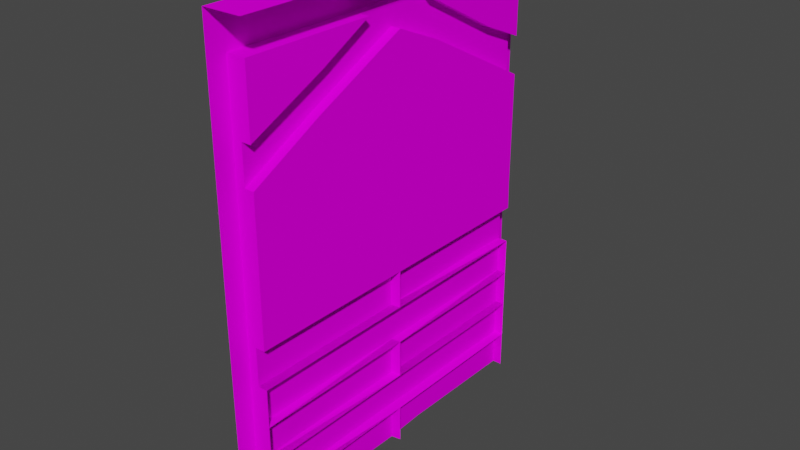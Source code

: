 # Source: Straight.blend  (saved by Blender 2.82.7; exported with 4.5.12 LTS)
import bpy
from mathutils import Matrix  # noqa: F401  (used for matrix-valued properties, if any)

bpy.ops.wm.read_factory_settings(use_empty=True)
scene = bpy.context.scene
scene.name = 'Scene'

# ---- collections
col_collection = bpy.data.collections.new('Collection'); scene.collection.children.link(col_collection)

# ---- images (referenced by path relative to the original .blend; pixels are not part of the script)
import os
ASSET_DIR = os.environ.get("B2B_ASSET_DIR", "")  # directory of the original .blend (textures are referenced by path, not embedded)
HERE = os.path.dirname(os.path.abspath(__file__))  # packed textures are extracted next to this script under _unpacked/

def load_image(name, relpath, width, height, colorspace="sRGB"):
    """Load a texture the original file referenced (path relative to the .blend, or extracted next to this script)."""
    p = next((c for c in (os.path.join(HERE, relpath), os.path.join(ASSET_DIR, relpath)) if relpath and os.path.exists(c)), "")
    if p:
        img = bpy.data.images.load(p, check_existing=True)
        img.name = name
    else:  # same state as the original file: an image datablock whose file is absent (Cycles renders it pink)
        img = bpy.data.images.new(name, width, height)
        img.source = "FILE"
        img.filepath = "//" + (relpath or name)
    img.colorspace_settings.name = colorspace
    return img
img_straight_uv_png = load_image('Straight UV.png', 'Straight UV.png', 1024, 1024, 'sRGB')

# ---- materials (node trees are filled in below, after node groups)
mat_material = bpy.data.materials.new('Material')

# ---- material node trees
mat_material.use_nodes = True; mat_material.node_tree.nodes.clear()
_N = mat_material.node_tree.nodes; _L = mat_material.node_tree.links
n0 = _N.new('ShaderNodeOutputMaterial'); n0.name = 'Material Output'; n0.location = (300, 300)
n1 = _N.new('ShaderNodeBsdfPrincipled'); n1.name = 'Principled BSDF'; n1.location = (10, 300)
n1.distribution = 'GGX'
n1.subsurface_method = 'BURLEY'
n1.inputs[3].default_value = 1.45
n1.inputs[13].default_value = 0.0
n1.inputs[27].default_value = (0.0, 0.0, 0.0, 1.0)
n1.inputs[28].default_value = 1.0
n2 = _N.new('ShaderNodeTexImage'); n2.name = 'Image Texture'; n2.location = (-280, 280)
n2.image = img_straight_uv_png
_L.new(n1.outputs[0], n0.inputs[0])
_L.new(n2.outputs[0], n1.inputs[0])
n0.is_active_output = True

# ---- world
world_world = bpy.data.worlds.new('World'); scene.world = world_world
world_world.use_nodes = True; world_world.node_tree.nodes.clear()
_N = world_world.node_tree.nodes; _L = world_world.node_tree.links
n0 = _N.new('ShaderNodeOutputWorld'); n0.name = 'World Output'; n0.location = (300, 300)
n1 = _N.new('ShaderNodeBackground'); n1.name = 'Background'; n1.location = (10, 300)
n1.inputs[0].default_value = (0.05088, 0.05088, 0.05088, 1.0)
_L.new(n1.outputs[0], n0.inputs[0])
n0.is_active_output = True
world_world.color = (0.05088, 0.05088, 0.05088)
world_world.use_sun_shadow = False
world_world.sun_shadow_jitter_overblur = 0.0

# ---- meshes
me_cube = bpy.data.meshes.new('Cube')
me_cube.from_pydata([(-0.2, -1.542e-07, -1.0), (-0.2, 1.717e-07, 1.0), (-0.2, 2.5, -1.0), (-0.2, 2.5, 1.0), (-0.2, 2.3, -1.0), (-0.2, 2.3, 1.0), (-0.2, 2.5, 0.9), (-0.1, 2.3, -0.9), (-0.2, 2.5, -0.9), (-0.2, 2.3, 0.9), (-0.2, 2.3, -0.9), (-0.15, 7.988e-09, 0.008788), (-0.15, -1.401e-07, -0.9), (-0.15, 1.532e-07, 0.9), (-0.15, 0.2, 0.9), (-0.15, 0.2, -0.9), (-0.15, 0.2, 0.008788), (-0.15, 0.4, 0.9), (-0.15, 0.4, -0.9), (-0.15, 0.4, 0.008788), (-0.15, 0.6, 0.9), (-0.15, 0.6, -0.9), (-0.15, 0.6, 0.008788), (-0.15, 0.8, 0.9), (-0.15, 0.8, -0.9), (-0.15, 0.8, 0.008788), (-0.15, 1.0, 0.9), (-0.15, 1.0, -0.9), (-0.15, 1.0, 0.008788), (-0.2, 1.554e-07, 0.9), (-0.2, -1.379e-07, -0.9), (-0.15, 1.95, -0.9), (-0.15, 2.3, -3.258e-07), (-0.15, 1.95, 0.9), (-0.15, 1.75, 0.9), (-0.15, 2.2, -3.095e-07), (-0.15, 1.75, -0.9), (-0.15, 2.3, -0.2), (-0.15, 2.3, 0.2), (-0.1, 2.3, 0.9), (-0.1, 1.0, 0.9), (-0.1, 1.0, -0.9), (-0.1, 1.95, -0.9), (-0.1, 1.95, 0.9), (-0.1, 1.75, 0.9), (-0.1, 2.2, -3.258e-07), (-0.1, 1.75, -0.9), (-0.1, 2.3, -0.2), (-0.1, 2.3, 0.2), (-0.1, 1.0, -1.303e-07), (-0.15, 0.81, 0.3087), (-0.15, 0.99, 0.3087), (-0.1, 1.0, 0.3087), (-0.15, 0.61, -0.3968), (-0.15, 0.79, -0.3968), (-0.15, 0.41, -0.6804), (-0.15, 0.59, -0.6804), (-0.15, 0.21, 0.3485), (-0.15, 0.39, 0.3485), (-0.15, 0.19, -0.2009), (-0.15, 0.01, -0.2009), (-0.15, 0.81, -0.6453), (-0.15, 0.99, -0.6453), (-0.1, 1.0, -0.6453), (-0.15, 0.19, 0.63), (-0.15, 0.01, 0.63), (-0.1, 4.371e-09, 3.258e-08), (-0.1, -1.423e-07, -0.9), (-0.1, 1.51e-07, 0.9), (-0.1, 0.2, 0.9), (-0.1, 0.2, -0.9), (-0.1, 0.2, 7.105e-15), (-0.1, 0.4, 0.9), (-0.1, 0.4, -0.9), (-0.1, 0.4, -3.258e-08), (-0.1, 0.6, 0.9), (-0.1, 0.6, -0.9), (-0.1, 0.6, -6.517e-08), (-0.1, 0.8, 0.9), (-0.1, 0.8, -0.9), (-0.1475, 0.41, 0.7487), (-0.1475, 0.59, 0.7487), (-0.15, 5.125e-09, -0.008788), (-0.15, 0.2, -0.008788), (-0.15, 0.4, -0.008788), (-0.15, 0.6, -0.008788), (-0.15, 0.8, -0.008788), (-0.15, 1.0, -0.008788), (-0.1, 0.8, -9.775e-08), (-0.15, 1.952, 0.5181), (-0.1, 1.952, 0.5181), (-0.15, 2.148, 0.4813), (-0.1, 2.148, 0.4813), (-0.15, 2.089, -0.2594), (-0.1, 2.089, -0.2594), (-0.15, 2.053, -0.6585), (-0.1, 2.053, -0.6585), (-0.2033, 1.15, -0.8967), (-0.2033, 1.15, -1.0), (-0.2033, 1.15, 0.8967), (-0.2033, 1.15, 1.0), (-0.2, 2.5, 0.3), (-0.2, 2.5, -0.3), (-0.2, 2.3, -0.3), (-0.2, 2.3, 0.3), (-0.1, 1.15, -0.8967), (-0.1, 1.15, 0.9), (4.202e-07, 2.5, 1.0), (-2.315e-07, 2.5, -1.0)], [], [(54, 24, 21, 53), (37, 103, 10, 7, 47), (99, 29, 1, 100), (5, 3, 6, 9), (31, 36, 93, 95), (97, 10, 4, 98), (10, 8, 2, 4), (101, 104, 9, 6), (37, 95, 93, 35, 32), (30, 12, 27, 97), (62, 27, 24, 61), (51, 50, 23, 26), (56, 21, 18, 55), (59, 15, 12, 60), (64, 65, 13, 14), (57, 14, 17, 58), (91, 92, 48, 38), (39, 48, 92, 43), (31, 42, 7, 10), (89, 90, 44, 34), (47, 7, 42, 96), (95, 96, 42, 31), (39, 43, 33, 9), (93, 94, 45, 35), (13, 29, 99, 26), (62, 63, 41, 27), (51, 26, 40, 52), (32, 38, 104, 103, 37), (104, 38, 48, 39, 9), (41, 63, 49, 52, 40, 106, 44, 90, 45, 94, 46, 105), (28, 51, 52, 49), (83, 59, 60, 82), (23, 54, 53, 20), (15, 57, 58, 18), (84, 85, 56, 55), (16, 11, 65, 64), (25, 50, 51, 28), (20, 75, 78, 23), (15, 18, 73, 70), (15, 70, 67, 12), (17, 72, 75, 20), (17, 14, 69, 72), (18, 21, 76, 73), (24, 79, 76, 21), (13, 68, 69, 14), (87, 62, 61, 86), (53, 21, 76, 77, 75, 20), (17, 20, 81, 80), (19, 80, 81, 22), (20, 75, 77, 22, 81), (58, 17, 72, 74, 73, 18), (77, 74, 19, 22), (85, 84, 74, 77), (88, 25, 28, 49), (87, 86, 88, 49), (66, 11, 16, 71), (66, 71, 83, 82), (85, 77, 76, 21, 56), (80, 19, 74, 72, 17), (15, 59, 83, 71, 70), (14, 69, 71, 16, 64), (15, 70, 71, 69, 14, 57), (55, 18, 73, 74, 84), (54, 23, 78, 88, 79, 24), (50, 25, 88, 78, 23), (24, 79, 88, 86, 61), (87, 49, 63, 62), (35, 45, 90, 89), (33, 43, 92, 91), (36, 46, 94, 93), (37, 47, 96, 95), (32, 35, 89, 91, 38), (33, 91, 89, 34), (105, 97, 27, 41), (30, 97, 98, 0), (40, 26, 99, 106), (9, 99, 100, 5), (8, 10, 103, 102), (102, 103, 104, 101), (36, 97, 105, 46), (31, 10, 97, 36), (33, 34, 99, 9), (44, 106, 99, 34), (8, 102, 101, 6, 3, 107, 108, 2)])
_uv = me_cube.uv_layers.new(name='UVMap')
_uv.uv.foreach_set('vector', [0.4299, 0.2241, 0.4293, 0.06421, 0.4899, 0.06403, 0.4888, 0.2244, 0.02183, 0.3773, 0.03401, 0.4016, 0.03401, 0.5478, 0.009652, 0.5478, 0.009652, 0.3773, 0.1732, 0.3343, 0.1724, 0.6151, 0.148, 0.6151, 0.148, 0.3343, 0.03401, 0.08498, 0.08273, 0.08498, 0.08273, 0.1093, 0.03401, 0.1093, 0.9232, 0.03523, 0.9788, 0.007444, 0.9753, 0.2388, 0.9276, 0.1189, 0.2462, 0.336, 0.2462, 0.05588, 0.2706, 0.05581, 0.2714, 0.336, 0.03401, 0.5478, 0.08273, 0.5478, 0.08273, 0.5721, 0.03401, 0.5721, 0.08273, 0.2555, 0.03401, 0.2555, 0.03401, 0.1093, 0.08273, 0.1093, 0.9239, 0.2854, 0.9276, 0.1189, 0.9753, 0.2388, 0.9788, 0.3281, 0.9507, 0.3415, 0.247, 0.6159, 0.2349, 0.616, 0.2334, 0.3726, 0.2462, 0.336, 0.6155, 0.5642, 0.6161, 0.6577, 0.5416, 0.6532, 0.5477, 0.5632, 0.8537, 0.2389, 0.7934, 0.2325, 0.7923, 0.03582, 0.863, 0.03582, 0.7349, 0.2365, 0.737, 0.3131, 0.6631, 0.3115, 0.6676, 0.235, 0.6789, 0.6057, 0.6757, 0.3844, 0.7407, 0.3844, 0.7375, 0.6114, 0.8068, 0.5743, 0.866, 0.5736, 0.8696, 0.6609, 0.805, 0.6611, 0.3689, 0.4606, 0.3698, 0.6384, 0.3081, 0.6386, 0.3094, 0.4603, 0.9211, 0.5118, 0.9052, 0.5118, 0.9027, 0.4103, 0.9186, 0.4099, 0.6599, 0.9497, 0.4894, 0.9497, 0.5579, 0.9128, 0.6599, 0.8645, 0.2338, 0.1412, 0.2216, 0.1412, 0.2218, 0.05581, 0.2462, 0.05588, 0.9721, 0.5504, 0.988, 0.5503, 0.9907, 0.6871, 0.9749, 0.6874, 0.3955, 0.7322, 0.566, 0.7322, 0.566, 0.8174, 0.5072, 0.7924, 0.9276, 0.1189, 0.9116, 0.1191, 0.9074, 0.03604, 0.9232, 0.03523, 0.197, 0.05462, 0.1975, 0.1397, 0.1853, 0.1398, 0.1727, 0.05474, 0.9753, 0.2388, 0.9912, 0.2386, 0.9945, 0.3275, 0.9788, 0.3281, 0.1847, 0.6151, 0.1724, 0.6151, 0.1732, 0.3343, 0.1861, 0.3706, 0.6155, 0.5642, 0.6346, 0.5637, 0.6346, 0.6577, 0.6161, 0.6577, 0.8537, 0.2389, 0.863, 0.03582, 0.8804, 0.03656, 0.8716, 0.242, 0.02183, 0.3286, 0.02183, 0.2798, 0.03401, 0.2555, 0.03401, 0.4016, 0.02183, 0.3773, 0.03401, 0.2555, 0.02183, 0.2798, 0.009652, 0.2798, 0.009652, 0.1093, 0.03401, 0.1093, 0.4518, 0.9882, 0.3897, 0.9882, 0.2325, 0.9882, 0.1573, 0.9882, 0.01331, 0.9882, 0.01331, 0.9517, 0.01331, 0.8055, 0.1063, 0.7563, 0.2325, 0.6959, 0.2957, 0.7231, 0.4518, 0.8055, 0.4509, 0.9517, 0.8335, 0.3142, 0.8537, 0.2389, 0.8716, 0.242, 0.8417, 0.3315, 0.6787, 0.6577, 0.6789, 0.6057, 0.7375, 0.6114, 0.7323, 0.6779, 0.4276, 0.6367, 0.4299, 0.2241, 0.4888, 0.2244, 0.4898, 0.6367, 0.3709, 0.05923, 0.3689, 0.4606, 0.3094, 0.4603, 0.308, 0.05923, 0.6796, 0.03932, 0.7283, 0.04312, 0.7349, 0.2365, 0.6676, 0.235, 0.8094, 0.3921, 0.8696, 0.3656, 0.866, 0.5736, 0.8068, 0.5743, 0.7923, 0.3119, 0.7934, 0.2325, 0.8537, 0.2389, 0.8335, 0.3142, 0.4898, 0.6367, 0.4898, 0.6523, 0.4276, 0.6522, 0.4276, 0.6367, 0.3709, 0.05923, 0.308, 0.05923, 0.308, 0.04352, 0.3709, 0.04352, 0.6757, 0.3844, 0.6757, 0.3681, 0.7407, 0.3681, 0.7407, 0.3844, 0.6132, 0.3341, 0.6122, 0.3522, 0.5398, 0.348, 0.5409, 0.3299, 0.321, 0.6412, 0.3827, 0.641, 0.3828, 0.6564, 0.3211, 0.6566, 0.6631, 0.3115, 0.737, 0.3131, 0.7366, 0.3315, 0.6627, 0.33, 0.4293, 0.06421, 0.4292, 0.04904, 0.4899, 0.04886, 0.4899, 0.06403, 0.8696, 0.6609, 0.8696, 0.677, 0.805, 0.6773, 0.805, 0.6611, 0.6071, 0.3831, 0.6155, 0.5642, 0.5477, 0.5632, 0.56, 0.384, 0.4888, 0.2244, 0.4899, 0.06403, 0.5056, 0.06412, 0.505, 0.3517, 0.5056, 0.6367, 0.4898, 0.6367, 0.6132, 0.3341, 0.5409, 0.3299, 0.5451, 0.2776, 0.6142, 0.2807, 0.6147, 0.06195, 0.6142, 0.2807, 0.5451, 0.2776, 0.5655, 0.06033, 0.5409, 0.3299, 0.5241, 0.3281, 0.5524, 0.04471, 0.5655, 0.06033, 0.5451, 0.2776, 0.3094, 0.4603, 0.3081, 0.6386, 0.2922, 0.6385, 0.2929, 0.3473, 0.292, 0.05927, 0.308, 0.05923, 0.5524, 0.04471, 0.6305, 0.04123, 0.6147, 0.06195, 0.5655, 0.06033, 0.7283, 0.04312, 0.6796, 0.03932, 0.6662, 0.02352, 0.7433, 0.02352, 0.779, 0.3235, 0.7923, 0.3119, 0.8335, 0.3142, 0.8417, 0.3315, 0.6071, 0.3831, 0.56, 0.384, 0.547, 0.3698, 0.62, 0.3631, 0.8617, 0.3485, 0.8696, 0.3656, 0.8094, 0.3921, 0.7944, 0.3798, 0.726, 0.6937, 0.664, 0.669, 0.6787, 0.6577, 0.7323, 0.6779, 0.7283, 0.04312, 0.7433, 0.02352, 0.7545, 0.3124, 0.737, 0.3131, 0.7349, 0.2365, 0.6142, 0.2807, 0.6147, 0.06195, 0.6305, 0.04123, 0.6305, 0.334, 0.6132, 0.3341, 0.6757, 0.3844, 0.6789, 0.6057, 0.6787, 0.6577, 0.664, 0.669, 0.66, 0.3846, 0.805, 0.6611, 0.789, 0.6607, 0.7944, 0.3798, 0.8094, 0.3921, 0.8068, 0.5743, 0.3709, 0.05923, 0.3869, 0.0593, 0.3856, 0.3476, 0.3857, 0.6383, 0.3698, 0.6384, 0.3689, 0.4606, 0.6676, 0.235, 0.6631, 0.3115, 0.6457, 0.3102, 0.6662, 0.02352, 0.6796, 0.03932, 0.4299, 0.2241, 0.4276, 0.6367, 0.4117, 0.6366, 0.4133, 0.3512, 0.4137, 0.06425, 0.4293, 0.06421, 0.7934, 0.2325, 0.7923, 0.3119, 0.779, 0.3235, 0.7755, 0.03603, 0.7923, 0.03582, 0.5416, 0.6532, 0.5241, 0.6517, 0.547, 0.3698, 0.56, 0.384, 0.5477, 0.5632, 0.6071, 0.3831, 0.62, 0.3631, 0.6346, 0.5637, 0.6155, 0.5642, 0.9749, 0.3677, 0.9907, 0.3679, 0.988, 0.5503, 0.9721, 0.5504, 0.9187, 0.6592, 0.9029, 0.659, 0.9052, 0.5118, 0.9211, 0.5118, 0.9788, 0.007444, 0.9945, 0.00768, 0.9912, 0.2386, 0.9753, 0.2388, 0.9239, 0.2854, 0.9082, 0.2851, 0.9116, 0.1191, 0.9276, 0.1189, 0.9468, 0.3536, 0.9749, 0.3677, 0.9721, 0.5504, 0.9211, 0.5118, 0.9186, 0.4099, 0.9187, 0.6592, 0.9211, 0.5118, 0.9721, 0.5504, 0.9749, 0.6874, 0.2211, 0.336, 0.2462, 0.336, 0.2334, 0.3726, 0.2212, 0.3726, 0.247, 0.6159, 0.2462, 0.336, 0.2714, 0.336, 0.2714, 0.6159, 0.1982, 0.3706, 0.1861, 0.3706, 0.1732, 0.3343, 0.1983, 0.3342, 0.1727, 0.05474, 0.1732, 0.3343, 0.148, 0.3343, 0.1484, 0.0547, 0.08273, 0.5478, 0.03401, 0.5478, 0.03401, 0.4016, 0.08273, 0.4016, 0.08273, 0.4016, 0.03401, 0.4016, 0.03401, 0.2555, 0.08273, 0.2555, 0.2336, 0.19, 0.2462, 0.336, 0.2211, 0.336, 0.2215, 0.19, 0.2338, 0.1412, 0.2462, 0.05588, 0.2462, 0.336, 0.2336, 0.19, 0.1853, 0.1398, 0.1855, 0.1884, 0.1732, 0.3343, 0.1727, 0.05474, 0.1977, 0.1883, 0.1983, 0.3342, 0.1732, 0.3343, 0.1855, 0.1884, 0.08273, 0.5478, 0.08273, 0.4016, 0.08273, 0.2555, 0.08273, 0.1093, 0.08273, 0.08498, 0.1314, 0.08498, 0.1314, 0.5721, 0.08273, 0.5721])
me_cube.materials.append(mat_material)
me_cube.use_remesh_preserve_volume = False
me_cube.use_remesh_preserve_attributes = False
me_cube.use_mirror_vertex_groups = False
me_cube.update()

# ---- objects
ob_cube = bpy.data.objects.new('Cube', me_cube)

# ---- transforms, parenting, visibility, modifiers, constraints
ob_cube.location = (0.0, 0.0, 0.0)
ob_cube.rotation_euler = (1.571, -0.0, 0.0)
ob_cube.lock_rotations_4d = False
ob_cube.empty_display_type = 'ARROWS'
ob_cube.lineart.crease_threshold = 0.0

# ---- collection membership
col_collection.objects.link(ob_cube)

# ---- scene / render settings (as saved in the file)
scene.frame_start = 1; scene.frame_end = 250; scene.frame_set(0)
scene.render.engine = 'CYCLES'
scene.cycles.use_denoising = False
scene.cycles.samples = 128
scene.cycles.sampling_pattern = 'TABULATED_SOBOL'
scene.cycles.use_adaptive_sampling = False
scene.cycles.use_light_tree = False
scene.cycles.bake_type = 'AO'
scene.view_settings.view_transform = 'Filmic'
bpy.context.view_layer.update()

# ---- added for rendering (the .blend has no active camera and no usable light): camera, sun
cam_auto = bpy.data.cameras.new('AutoCamera')
cam_auto.lens = 50.0
cam_auto.sensor_width = 36.0
cam_auto.clip_end = 1000.0
ob_auto_camera = bpy.data.objects.new('AutoCamera', cam_auto)
scene.collection.objects.link(ob_auto_camera)
ob_auto_camera.location = (2.86647, -3.56176, 3.62451)
ob_auto_camera.rotation_euler = (1.09748, -7.21219e-08, 0.694738)
scene.camera = ob_auto_camera
light_auto_sun = bpy.data.lights.new('AutoSun', 'SUN')
light_auto_sun.energy = 3.0
light_auto_sun.angle = 0.0523599
ob_auto_sun = bpy.data.objects.new('AutoSun', light_auto_sun)
scene.collection.objects.link(ob_auto_sun)
ob_auto_sun.rotation_euler = (0.872665, 0.174533, 0.523599)
bpy.context.view_layer.update()
